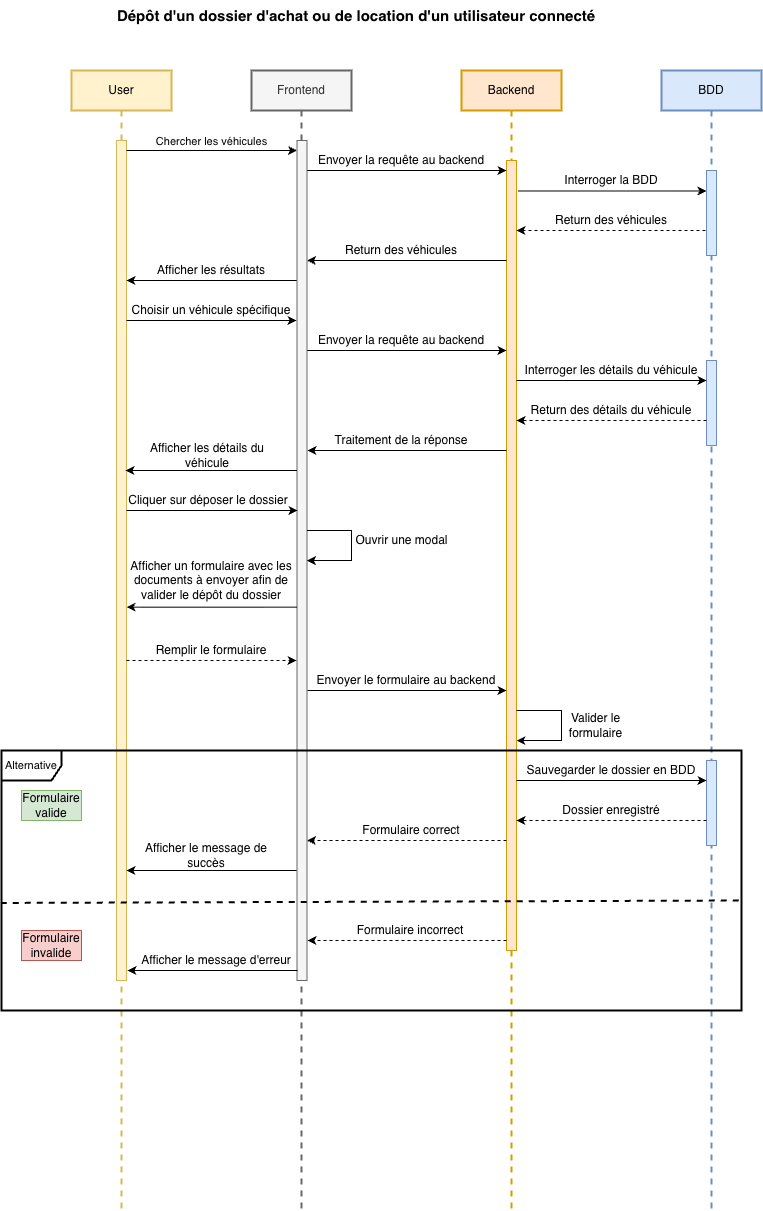

The diagram above was exported from draw.io. Its source (the exported page's mxGraphModel, read from the mxfile embedded in the PNG):
<mxGraphModel dx="1455" dy="1131" grid="1" gridSize="10" guides="1" tooltips="1" connect="1" arrows="1" fold="1" page="1" pageScale="1" pageWidth="850" pageHeight="1100" math="0" shadow="0">
  <root>
    <mxCell id="0" />
    <mxCell id="1" parent="0" />
    <mxCell id="aM9ryv3xv72pqoxQDRHE-1" parent="1" style="shape=umlLifeline;perimeter=lifelinePerimeter;whiteSpace=wrap;html=1;container=0;dropTarget=0;collapsible=0;recursiveResize=0;outlineConnect=0;portConstraint=eastwest;newEdgeStyle={&quot;edgeStyle&quot;:&quot;elbowEdgeStyle&quot;,&quot;elbow&quot;:&quot;vertical&quot;,&quot;curved&quot;:0,&quot;rounded&quot;:0};fillColor=#fff2cc;strokeColor=#d6b656;strokeWidth=2;" value="User" vertex="1">
      <mxGeometry height="1140" width="100" x="110" y="100" as="geometry" />
    </mxCell>
    <mxCell id="aM9ryv3xv72pqoxQDRHE-2" parent="aM9ryv3xv72pqoxQDRHE-1" style="html=1;points=[];perimeter=orthogonalPerimeter;outlineConnect=0;targetShapes=umlLifeline;portConstraint=eastwest;newEdgeStyle={&quot;edgeStyle&quot;:&quot;elbowEdgeStyle&quot;,&quot;elbow&quot;:&quot;vertical&quot;,&quot;curved&quot;:0,&quot;rounded&quot;:0};fillColor=#fff2cc;strokeColor=#d6b656;" value="" vertex="1">
      <mxGeometry height="840" width="10" x="45" y="70" as="geometry" />
    </mxCell>
    <mxCell id="aM9ryv3xv72pqoxQDRHE-5" parent="1" style="shape=umlLifeline;perimeter=lifelinePerimeter;whiteSpace=wrap;html=1;container=0;dropTarget=0;collapsible=0;recursiveResize=0;outlineConnect=0;portConstraint=eastwest;newEdgeStyle={&quot;edgeStyle&quot;:&quot;elbowEdgeStyle&quot;,&quot;elbow&quot;:&quot;vertical&quot;,&quot;curved&quot;:0,&quot;rounded&quot;:0};fillColor=#f5f5f5;fontColor=#333333;strokeColor=#666666;strokeWidth=2;" value="Frontend" vertex="1">
      <mxGeometry height="1140" width="100" x="290" y="100" as="geometry" />
    </mxCell>
    <mxCell id="aM9ryv3xv72pqoxQDRHE-7" edge="1" parent="1" source="aM9ryv3xv72pqoxQDRHE-2" style="html=1;verticalAlign=bottom;endArrow=classic;edgeStyle=elbowEdgeStyle;elbow=vertical;curved=0;rounded=0;endFill=1;" target="uiR4N34hajpC5SxVPr5c-73" value="Chercher les véhicules">
      <mxGeometry relative="1" as="geometry">
        <mxPoint as="offset" />
        <Array as="points">
          <mxPoint x="250" y="180" />
        </Array>
        <mxPoint x="265" y="190" as="sourcePoint" />
        <mxPoint x="335" y="180" as="targetPoint" />
      </mxGeometry>
    </mxCell>
    <mxCell id="uiR4N34hajpC5SxVPr5c-1" parent="1" style="shape=umlLifeline;perimeter=lifelinePerimeter;whiteSpace=wrap;html=1;container=0;dropTarget=0;collapsible=0;recursiveResize=0;outlineConnect=0;portConstraint=eastwest;newEdgeStyle={&quot;edgeStyle&quot;:&quot;elbowEdgeStyle&quot;,&quot;elbow&quot;:&quot;vertical&quot;,&quot;curved&quot;:0,&quot;rounded&quot;:0};fillColor=#ffe6cc;strokeColor=#d79b00;strokeWidth=2;" value="Backend" vertex="1">
      <mxGeometry height="1140" width="100" x="500" y="100" as="geometry" />
    </mxCell>
    <mxCell id="uiR4N34hajpC5SxVPr5c-74" parent="uiR4N34hajpC5SxVPr5c-1" style="html=1;points=[];perimeter=orthogonalPerimeter;outlineConnect=0;targetShapes=umlLifeline;portConstraint=eastwest;newEdgeStyle={&quot;edgeStyle&quot;:&quot;elbowEdgeStyle&quot;,&quot;elbow&quot;:&quot;vertical&quot;,&quot;curved&quot;:0,&quot;rounded&quot;:0};fillColor=#ffe6cc;strokeColor=#d79b00;" value="" vertex="1">
      <mxGeometry height="790" width="10" x="45" y="90" as="geometry" />
    </mxCell>
    <mxCell id="uiR4N34hajpC5SxVPr5c-48" edge="1" parent="uiR4N34hajpC5SxVPr5c-1" source="uiR4N34hajpC5SxVPr5c-74" style="endArrow=classic;html=1;rounded=0;edgeStyle=orthogonalEdgeStyle;" target="uiR4N34hajpC5SxVPr5c-74" value="">
      <mxGeometry height="50" relative="1" width="50" as="geometry">
        <Array as="points">
          <mxPoint x="100" y="640" />
          <mxPoint x="100" y="670" />
        </Array>
        <mxPoint x="60" y="640" as="sourcePoint" />
        <mxPoint x="60" y="670" as="targetPoint" />
      </mxGeometry>
    </mxCell>
    <mxCell id="uiR4N34hajpC5SxVPr5c-3" parent="1" style="shape=umlLifeline;perimeter=lifelinePerimeter;whiteSpace=wrap;html=1;container=0;dropTarget=0;collapsible=0;recursiveResize=0;outlineConnect=0;portConstraint=eastwest;newEdgeStyle={&quot;edgeStyle&quot;:&quot;elbowEdgeStyle&quot;,&quot;elbow&quot;:&quot;vertical&quot;,&quot;curved&quot;:0,&quot;rounded&quot;:0};fillColor=#dae8fc;strokeColor=#6c8ebf;strokeWidth=2;" value="BDD" vertex="1">
      <mxGeometry height="1140" width="100" x="700" y="100" as="geometry" />
    </mxCell>
    <mxCell id="uiR4N34hajpC5SxVPr5c-75" parent="uiR4N34hajpC5SxVPr5c-3" style="html=1;points=[];perimeter=orthogonalPerimeter;outlineConnect=0;targetShapes=umlLifeline;portConstraint=eastwest;newEdgeStyle={&quot;edgeStyle&quot;:&quot;elbowEdgeStyle&quot;,&quot;elbow&quot;:&quot;vertical&quot;,&quot;curved&quot;:0,&quot;rounded&quot;:0};fillColor=#dae8fc;strokeColor=#6c8ebf;" value="" vertex="1">
      <mxGeometry height="85" width="10" x="45" y="100" as="geometry" />
    </mxCell>
    <mxCell id="uiR4N34hajpC5SxVPr5c-76" parent="uiR4N34hajpC5SxVPr5c-3" style="html=1;points=[];perimeter=orthogonalPerimeter;outlineConnect=0;targetShapes=umlLifeline;portConstraint=eastwest;newEdgeStyle={&quot;edgeStyle&quot;:&quot;elbowEdgeStyle&quot;,&quot;elbow&quot;:&quot;vertical&quot;,&quot;curved&quot;:0,&quot;rounded&quot;:0};fillColor=#dae8fc;strokeColor=#6c8ebf;" value="" vertex="1">
      <mxGeometry height="85" width="10" x="45" y="290" as="geometry" />
    </mxCell>
    <mxCell id="uiR4N34hajpC5SxVPr5c-77" parent="uiR4N34hajpC5SxVPr5c-3" style="html=1;points=[];perimeter=orthogonalPerimeter;outlineConnect=0;targetShapes=umlLifeline;portConstraint=eastwest;newEdgeStyle={&quot;edgeStyle&quot;:&quot;elbowEdgeStyle&quot;,&quot;elbow&quot;:&quot;vertical&quot;,&quot;curved&quot;:0,&quot;rounded&quot;:0};fillColor=#dae8fc;strokeColor=#6c8ebf;" value="" vertex="1">
      <mxGeometry height="85" width="10" x="45" y="690" as="geometry" />
    </mxCell>
    <mxCell id="uiR4N34hajpC5SxVPr5c-5" parent="1" style="text;html=1;whiteSpace=wrap;strokeColor=none;fillColor=none;align=center;verticalAlign=middle;rounded=0;" value="&lt;font style=&quot;font-size: 15px;&quot;&gt;&lt;b&gt;Dépôt d'un dossier d'achat ou de location d'un utilisateur connecté&lt;/b&gt;&lt;/font&gt;" vertex="1">
      <mxGeometry height="30" width="490" x="150" y="30" as="geometry" />
    </mxCell>
    <mxCell id="uiR4N34hajpC5SxVPr5c-6" edge="1" parent="1" style="endArrow=classic;html=1;rounded=0;" target="uiR4N34hajpC5SxVPr5c-74" value="">
      <mxGeometry height="50" relative="1" width="50" as="geometry">
        <mxPoint x="340" y="200" as="sourcePoint" />
        <mxPoint x="540" y="200" as="targetPoint" />
      </mxGeometry>
    </mxCell>
    <mxCell id="uiR4N34hajpC5SxVPr5c-7" parent="1" style="text;html=1;whiteSpace=wrap;strokeColor=none;fillColor=none;align=center;verticalAlign=middle;rounded=0;" value="Envoyer la requête au backend" vertex="1">
      <mxGeometry height="20" width="180" x="350" y="180" as="geometry" />
    </mxCell>
    <mxCell id="uiR4N34hajpC5SxVPr5c-9" edge="1" parent="1" source="uiR4N34hajpC5SxVPr5c-10" style="endArrow=classic;html=1;rounded=0;exitX=-0.017;exitY=1.024;exitDx=0;exitDy=0;exitPerimeter=0;" target="uiR4N34hajpC5SxVPr5c-75" value="">
      <mxGeometry height="50" relative="1" width="50" as="geometry">
        <mxPoint x="550" y="220" as="sourcePoint" />
        <mxPoint x="750" y="220" as="targetPoint" />
      </mxGeometry>
    </mxCell>
    <mxCell id="uiR4N34hajpC5SxVPr5c-10" parent="1" style="text;html=1;whiteSpace=wrap;strokeColor=none;fillColor=none;align=center;verticalAlign=middle;rounded=0;" value="Interroger la BDD" vertex="1">
      <mxGeometry height="20" width="180" x="560" y="200" as="geometry" />
    </mxCell>
    <mxCell id="uiR4N34hajpC5SxVPr5c-11" edge="1" parent="1" style="endArrow=classic;html=1;rounded=0;dashed=1;" value="">
      <mxGeometry height="50" relative="1" width="50" as="geometry">
        <mxPoint x="744" y="260" as="sourcePoint" />
        <mxPoint x="555" y="260" as="targetPoint" />
      </mxGeometry>
    </mxCell>
    <mxCell id="uiR4N34hajpC5SxVPr5c-12" parent="1" style="text;html=1;whiteSpace=wrap;strokeColor=none;fillColor=none;align=center;verticalAlign=middle;rounded=0;" value="Return des véhicules" vertex="1">
      <mxGeometry height="20" width="180" x="560" y="240" as="geometry" />
    </mxCell>
    <mxCell id="uiR4N34hajpC5SxVPr5c-13" edge="1" parent="1" style="endArrow=classic;html=1;rounded=0;" target="uiR4N34hajpC5SxVPr5c-73" value="">
      <mxGeometry height="50" relative="1" width="50" as="geometry">
        <mxPoint x="545" y="290" as="sourcePoint" />
        <mxPoint x="350" y="290" as="targetPoint" />
      </mxGeometry>
    </mxCell>
    <mxCell id="uiR4N34hajpC5SxVPr5c-14" parent="1" style="text;html=1;whiteSpace=wrap;strokeColor=none;fillColor=none;align=center;verticalAlign=middle;rounded=0;" value="Return des véhicules" vertex="1">
      <mxGeometry height="20" width="180" x="350" y="270" as="geometry" />
    </mxCell>
    <mxCell id="uiR4N34hajpC5SxVPr5c-18" edge="1" parent="1" style="endArrow=classic;html=1;rounded=0;entryX=1;entryY=1;entryDx=0;entryDy=0;" target="uiR4N34hajpC5SxVPr5c-19" value="">
      <mxGeometry height="50" relative="1" width="50" as="geometry">
        <mxPoint x="165" y="350" as="sourcePoint" />
        <mxPoint x="337.25" y="350" as="targetPoint" />
      </mxGeometry>
    </mxCell>
    <mxCell id="uiR4N34hajpC5SxVPr5c-19" parent="1" style="text;html=1;whiteSpace=wrap;strokeColor=none;fillColor=none;align=center;verticalAlign=middle;rounded=0;" value="Choisir un véhicule spécifique" vertex="1">
      <mxGeometry height="20" width="170" x="165" y="330" as="geometry" />
    </mxCell>
    <mxCell id="uiR4N34hajpC5SxVPr5c-20" edge="1" parent="1" style="endArrow=classic;html=1;rounded=0;" target="uiR4N34hajpC5SxVPr5c-74" value="">
      <mxGeometry height="50" relative="1" width="50" as="geometry">
        <mxPoint x="340" y="380" as="sourcePoint" />
        <mxPoint x="540" y="380" as="targetPoint" />
      </mxGeometry>
    </mxCell>
    <mxCell id="uiR4N34hajpC5SxVPr5c-21" parent="1" style="text;html=1;whiteSpace=wrap;strokeColor=none;fillColor=none;align=center;verticalAlign=middle;rounded=0;" value="Envoyer la requête au backend" vertex="1">
      <mxGeometry height="20" width="180" x="350.14516129032256" y="360" as="geometry" />
    </mxCell>
    <mxCell id="uiR4N34hajpC5SxVPr5c-22" edge="1" parent="1" style="endArrow=classic;html=1;rounded=0;" target="uiR4N34hajpC5SxVPr5c-76" value="">
      <mxGeometry height="50" relative="1" width="50" as="geometry">
        <mxPoint x="555" y="410" as="sourcePoint" />
        <mxPoint x="740" y="410" as="targetPoint" />
      </mxGeometry>
    </mxCell>
    <mxCell id="uiR4N34hajpC5SxVPr5c-23" parent="1" style="text;html=1;whiteSpace=wrap;strokeColor=none;fillColor=none;align=center;verticalAlign=middle;rounded=0;" value="Interroger les détails du véhicule" vertex="1">
      <mxGeometry height="20" width="180" x="559.9581632653062" y="390" as="geometry" />
    </mxCell>
    <mxCell id="uiR4N34hajpC5SxVPr5c-24" edge="1" parent="1" style="endArrow=classic;html=1;rounded=0;dashed=1;" target="uiR4N34hajpC5SxVPr5c-74" value="">
      <mxGeometry height="50" relative="1" width="50" as="geometry">
        <mxPoint x="745" y="450" as="sourcePoint" />
        <mxPoint x="550.09" y="450" as="targetPoint" />
      </mxGeometry>
    </mxCell>
    <mxCell id="uiR4N34hajpC5SxVPr5c-25" parent="1" style="text;html=1;whiteSpace=wrap;strokeColor=none;fillColor=none;align=center;verticalAlign=middle;rounded=0;" value="Return des détails du véhicule" vertex="1">
      <mxGeometry height="20" width="180" x="559.9607407407407" y="430" as="geometry" />
    </mxCell>
    <mxCell id="uiR4N34hajpC5SxVPr5c-30" connectable="0" parent="1" style="group" value="" vertex="1">
      <mxGeometry height="20" width="209.74074074074065" x="340" y="460" as="geometry" />
    </mxCell>
    <mxCell id="uiR4N34hajpC5SxVPr5c-28" edge="1" parent="uiR4N34hajpC5SxVPr5c-30" style="endArrow=classic;html=1;rounded=0;" value="">
      <mxGeometry height="50" relative="1" width="50" as="geometry">
        <mxPoint x="205" y="20" as="sourcePoint" />
        <mxPoint x="6" y="20" as="targetPoint" />
      </mxGeometry>
    </mxCell>
    <mxCell id="uiR4N34hajpC5SxVPr5c-29" parent="uiR4N34hajpC5SxVPr5c-30" style="text;html=1;whiteSpace=wrap;strokeColor=none;fillColor=none;align=center;verticalAlign=middle;rounded=0;" value="Traitement de la réponse" vertex="1">
      <mxGeometry height="20" width="180" x="10" as="geometry" />
    </mxCell>
    <mxCell id="uiR4N34hajpC5SxVPr5c-32" connectable="0" parent="1" style="group" value="" vertex="1">
      <mxGeometry height="720" width="184.5" x="165" y="290" as="geometry" />
    </mxCell>
    <mxCell id="uiR4N34hajpC5SxVPr5c-15" edge="1" parent="uiR4N34hajpC5SxVPr5c-32" style="endArrow=classic;html=1;rounded=0;" value="">
      <mxGeometry height="50" relative="1" width="50" as="geometry">
        <mxPoint x="174.4999999999999" y="20" as="sourcePoint" />
        <mxPoint y="20" as="targetPoint" />
      </mxGeometry>
    </mxCell>
    <mxCell id="uiR4N34hajpC5SxVPr5c-16" parent="uiR4N34hajpC5SxVPr5c-32" style="text;html=1;whiteSpace=wrap;strokeColor=none;fillColor=none;align=center;verticalAlign=middle;rounded=0;" value="Afficher les résultats" vertex="1">
      <mxGeometry height="20" width="120" x="25" as="geometry" />
    </mxCell>
    <mxCell id="uiR4N34hajpC5SxVPr5c-73" parent="uiR4N34hajpC5SxVPr5c-32" style="html=1;points=[];perimeter=orthogonalPerimeter;outlineConnect=0;targetShapes=umlLifeline;portConstraint=eastwest;newEdgeStyle={&quot;edgeStyle&quot;:&quot;elbowEdgeStyle&quot;,&quot;elbow&quot;:&quot;vertical&quot;,&quot;curved&quot;:0,&quot;rounded&quot;:0};fillColor=#f5f5f5;fontColor=#333333;strokeColor=#666666;" value="" vertex="1">
      <mxGeometry height="840" width="10" x="170.5" y="-120" as="geometry" />
    </mxCell>
    <mxCell id="uiR4N34hajpC5SxVPr5c-38" edge="1" parent="uiR4N34hajpC5SxVPr5c-32" source="uiR4N34hajpC5SxVPr5c-73" style="endArrow=classic;html=1;rounded=0;edgeStyle=orthogonalEdgeStyle;" target="uiR4N34hajpC5SxVPr5c-73" value="">
      <mxGeometry height="50" relative="1" width="50" as="geometry">
        <Array as="points">
          <mxPoint x="225" y="270" />
          <mxPoint x="225" y="300" />
        </Array>
        <mxPoint x="185" y="270" as="sourcePoint" />
        <mxPoint x="185" y="300" as="targetPoint" />
      </mxGeometry>
    </mxCell>
    <mxCell id="uiR4N34hajpC5SxVPr5c-33" connectable="0" parent="1" style="group" value="" vertex="1">
      <mxGeometry height="30" width="180" x="156" y="470" as="geometry" />
    </mxCell>
    <mxCell id="uiR4N34hajpC5SxVPr5c-34" edge="1" parent="uiR4N34hajpC5SxVPr5c-33" source="uiR4N34hajpC5SxVPr5c-73" style="endArrow=classic;html=1;rounded=0;" value="">
      <mxGeometry height="50" relative="1" width="50" as="geometry">
        <mxPoint x="165.3157894736841" y="30" as="sourcePoint" />
        <mxPoint x="8" y="30" as="targetPoint" />
      </mxGeometry>
    </mxCell>
    <mxCell id="uiR4N34hajpC5SxVPr5c-35" parent="uiR4N34hajpC5SxVPr5c-33" style="text;html=1;whiteSpace=wrap;strokeColor=none;fillColor=none;align=center;verticalAlign=middle;rounded=0;" value="Afficher les détails du véhicule" vertex="1">
      <mxGeometry height="30" width="156.3157894736842" x="11.842105263157894" as="geometry" />
    </mxCell>
    <mxCell id="uiR4N34hajpC5SxVPr5c-36" edge="1" parent="1" style="endArrow=classic;html=1;rounded=0;" value="">
      <mxGeometry height="50" relative="1" width="50" as="geometry">
        <mxPoint x="165" y="540" as="sourcePoint" />
        <mxPoint x="336" y="540" as="targetPoint" />
      </mxGeometry>
    </mxCell>
    <mxCell id="uiR4N34hajpC5SxVPr5c-37" parent="1" style="text;html=1;whiteSpace=wrap;strokeColor=none;fillColor=none;align=center;verticalAlign=middle;rounded=0;" value="Cliquer sur déposer le dossier" vertex="1">
      <mxGeometry height="20" width="170" x="162.25" y="520" as="geometry" />
    </mxCell>
    <mxCell id="uiR4N34hajpC5SxVPr5c-40" parent="1" style="text;html=1;whiteSpace=wrap;strokeColor=none;fillColor=none;align=center;verticalAlign=middle;rounded=0;" value="Ouvrir une modal" vertex="1">
      <mxGeometry height="20" width="102.51" x="388.75" y="560" as="geometry" />
    </mxCell>
    <mxCell id="uiR4N34hajpC5SxVPr5c-43" collapsed="1" parent="1" style="text;html=1;whiteSpace=wrap;strokeColor=none;fillColor=none;align=center;verticalAlign=middle;rounded=0;container=1;" value="Afficher un formulaire avec les documents à envoyer afin de valider le dépôt du dossier" vertex="1">
      <mxGeometry height="40" width="167.75" x="166.12" y="590" as="geometry">
        <mxRectangle height="20" width="168.16235294117647" x="166.12" y="590" as="alternateBounds" />
      </mxGeometry>
    </mxCell>
    <mxCell id="uiR4N34hajpC5SxVPr5c-44" parent="1" style="text;html=1;whiteSpace=wrap;strokeColor=none;fillColor=none;align=center;verticalAlign=middle;rounded=0;" value="Remplir le formulaire" vertex="1">
      <mxGeometry height="20" width="170" x="165" y="670" as="geometry" />
    </mxCell>
    <mxCell id="uiR4N34hajpC5SxVPr5c-45" edge="1" parent="1" source="uiR4N34hajpC5SxVPr5c-44" style="endArrow=classic;html=1;rounded=0;dashed=1;exitX=0;exitY=1;exitDx=0;exitDy=0;entryX=1;entryY=1;entryDx=0;entryDy=0;" target="uiR4N34hajpC5SxVPr5c-44" value="">
      <mxGeometry height="50" relative="1" width="50" as="geometry">
        <mxPoint x="170" y="690" as="sourcePoint" />
        <mxPoint x="330" y="690" as="targetPoint" />
      </mxGeometry>
    </mxCell>
    <mxCell id="uiR4N34hajpC5SxVPr5c-46" edge="1" parent="1" style="endArrow=classic;html=1;rounded=0;" target="uiR4N34hajpC5SxVPr5c-74" value="">
      <mxGeometry height="50" relative="1" width="50" as="geometry">
        <mxPoint x="346" y="720" as="sourcePoint" />
        <mxPoint x="540" y="720" as="targetPoint" />
      </mxGeometry>
    </mxCell>
    <mxCell id="uiR4N34hajpC5SxVPr5c-47" parent="1" style="text;html=1;whiteSpace=wrap;strokeColor=none;fillColor=none;align=center;verticalAlign=middle;rounded=0;" value="Envoyer le formulaire au backend" vertex="1">
      <mxGeometry height="20" width="189.85" x="350.15" y="700" as="geometry" />
    </mxCell>
    <mxCell id="uiR4N34hajpC5SxVPr5c-49" parent="1" style="text;html=1;whiteSpace=wrap;strokeColor=none;fillColor=none;align=center;verticalAlign=middle;rounded=0;" value="Valider le formulaire" vertex="1">
      <mxGeometry height="30" width="71.01" x="598.99" y="740" as="geometry" />
    </mxCell>
    <mxCell id="uiR4N34hajpC5SxVPr5c-50" edge="1" parent="1" style="endArrow=classic;html=1;rounded=0;" value="">
      <mxGeometry height="50" relative="1" width="50" as="geometry">
        <mxPoint x="555" y="810" as="sourcePoint" />
        <mxPoint x="745" y="810" as="targetPoint" />
      </mxGeometry>
    </mxCell>
    <mxCell id="uiR4N34hajpC5SxVPr5c-51" parent="1" style="text;html=1;whiteSpace=wrap;strokeColor=none;fillColor=none;align=center;verticalAlign=middle;rounded=0;" value="Sauvegarder le dossier en BDD" vertex="1">
      <mxGeometry height="20" width="180" x="559.9581632653061" y="790" as="geometry" />
    </mxCell>
    <mxCell id="uiR4N34hajpC5SxVPr5c-53" parent="1" style="shape=umlFrame;whiteSpace=wrap;html=1;pointerEvents=0;strokeWidth=2;" value="&lt;font style=&quot;font-size: 11px;&quot;&gt;Alternative&lt;/font&gt;" vertex="1">
      <mxGeometry height="260" width="740" x="40" y="780" as="geometry" />
    </mxCell>
    <mxCell id="uiR4N34hajpC5SxVPr5c-54" edge="1" parent="1" style="endArrow=classic;html=1;rounded=0;dashed=1;" target="uiR4N34hajpC5SxVPr5c-74" value="">
      <mxGeometry height="50" relative="1" width="50" as="geometry">
        <mxPoint x="745" y="850" as="sourcePoint" />
        <mxPoint x="550.13" y="850" as="targetPoint" />
      </mxGeometry>
    </mxCell>
    <mxCell id="uiR4N34hajpC5SxVPr5c-55" parent="1" style="text;html=1;whiteSpace=wrap;strokeColor=none;fillColor=none;align=center;verticalAlign=middle;rounded=0;" value="Dossier enregistré" vertex="1">
      <mxGeometry height="20" width="180" x="560.0007407407406" y="830" as="geometry" />
    </mxCell>
    <mxCell id="uiR4N34hajpC5SxVPr5c-56" edge="1" parent="1" style="endArrow=classic;html=1;rounded=0;dashed=1;" target="uiR4N34hajpC5SxVPr5c-73" value="">
      <mxGeometry height="50" relative="1" width="50" as="geometry">
        <mxPoint x="545" y="870" as="sourcePoint" />
        <mxPoint x="350" y="870" as="targetPoint" />
      </mxGeometry>
    </mxCell>
    <mxCell id="uiR4N34hajpC5SxVPr5c-57" parent="1" style="text;html=1;whiteSpace=wrap;strokeColor=none;fillColor=none;align=center;verticalAlign=middle;rounded=0;" value="Formulaire correct" vertex="1">
      <mxGeometry height="20" width="180" x="359.87074074074064" y="850" as="geometry" />
    </mxCell>
    <mxCell id="uiR4N34hajpC5SxVPr5c-62" edge="1" parent="1" style="endArrow=none;html=1;rounded=0;exitX=-0.001;exitY=0.502;exitDx=0;exitDy=0;exitPerimeter=0;entryX=1.001;entryY=0.496;entryDx=0;entryDy=0;entryPerimeter=0;dashed=1;strokeWidth=2;" value="">
      <mxGeometry height="50" relative="1" width="50" as="geometry">
        <mxPoint x="39.25999999999999" y="932.4599999999999" as="sourcePoint" />
        <mxPoint x="780.7400000000002" y="929.9999999999999" as="targetPoint" />
      </mxGeometry>
    </mxCell>
    <mxCell id="uiR4N34hajpC5SxVPr5c-63" parent="1" style="text;html=1;whiteSpace=wrap;strokeColor=#82b366;fillColor=#d5e8d4;align=center;verticalAlign=middle;rounded=0;" value="Formulaire valide" vertex="1">
      <mxGeometry height="30" width="60" x="60" y="820" as="geometry" />
    </mxCell>
    <mxCell id="uiR4N34hajpC5SxVPr5c-64" parent="1" style="text;html=1;whiteSpace=wrap;strokeColor=#b85450;fillColor=#f8cecc;align=center;verticalAlign=middle;rounded=0;" value="Formulaire invalide" vertex="1">
      <mxGeometry height="30" width="60" x="60" y="960" as="geometry" />
    </mxCell>
    <mxCell id="uiR4N34hajpC5SxVPr5c-66" edge="1" parent="1" style="endArrow=classic;html=1;rounded=0;dashed=1;" value="">
      <mxGeometry height="50" relative="1" width="50" as="geometry">
        <mxPoint x="545" y="970" as="sourcePoint" />
        <mxPoint x="346" y="970" as="targetPoint" />
      </mxGeometry>
    </mxCell>
    <mxCell id="uiR4N34hajpC5SxVPr5c-67" parent="1" style="text;html=1;whiteSpace=wrap;strokeColor=none;fillColor=none;align=center;verticalAlign=middle;rounded=0;" value="Formulaire incorrect" vertex="1">
      <mxGeometry height="20" width="180" x="359.37074074074064" y="950" as="geometry" />
    </mxCell>
    <mxCell id="uiR4N34hajpC5SxVPr5c-68" connectable="0" parent="1" style="group" value="" vertex="1">
      <mxGeometry height="20" width="190" x="160" y="980" as="geometry" />
    </mxCell>
    <mxCell id="uiR4N34hajpC5SxVPr5c-69" edge="1" parent="uiR4N34hajpC5SxVPr5c-68" style="endArrow=classic;html=1;rounded=0;" value="">
      <mxGeometry height="50" relative="1" width="50" as="geometry">
        <mxPoint x="176" y="20" as="sourcePoint" />
        <mxPoint x="6" y="20" as="targetPoint" />
      </mxGeometry>
    </mxCell>
    <mxCell id="uiR4N34hajpC5SxVPr5c-70" parent="uiR4N34hajpC5SxVPr5c-68" style="text;html=1;whiteSpace=wrap;strokeColor=none;fillColor=none;align=center;verticalAlign=middle;rounded=0;" value="Afficher le message d'erreur" vertex="1">
      <mxGeometry height="20" width="170" x="10" as="geometry" />
    </mxCell>
    <mxCell id="uiR4N34hajpC5SxVPr5c-71" edge="1" parent="1" style="endArrow=classic;html=1;rounded=0;" value="">
      <mxGeometry height="50" relative="1" width="50" as="geometry">
        <mxPoint x="339.85483870967744" y="200" as="sourcePoint" />
        <mxPoint x="339.85483870967755" y="200" as="targetPoint" />
      </mxGeometry>
    </mxCell>
    <mxCell id="uiR4N34hajpC5SxVPr5c-42" edge="1" parent="1" source="uiR4N34hajpC5SxVPr5c-73" style="endArrow=classic;html=1;rounded=0;" value="">
      <mxGeometry height="50" relative="1" width="50" as="geometry">
        <mxPoint x="337" y="637" as="sourcePoint" />
        <mxPoint x="165" y="636.6666666666666" as="targetPoint" />
      </mxGeometry>
    </mxCell>
    <mxCell id="uiR4N34hajpC5SxVPr5c-59" edge="1" parent="1" style="endArrow=classic;html=1;rounded=0;" target="aM9ryv3xv72pqoxQDRHE-2" value="">
      <mxGeometry height="50" relative="1" width="50" as="geometry">
        <mxPoint x="335" y="900" as="sourcePoint" />
        <mxPoint x="170" y="900" as="targetPoint" />
      </mxGeometry>
    </mxCell>
    <mxCell id="uiR4N34hajpC5SxVPr5c-60" parent="1" style="text;html=1;whiteSpace=wrap;strokeColor=none;fillColor=none;align=center;verticalAlign=middle;rounded=0;" value="Afficher le message de succès" vertex="1">
      <mxGeometry height="30" width="150" x="170" y="870" as="geometry" />
    </mxCell>
  </root>
</mxGraphModel>